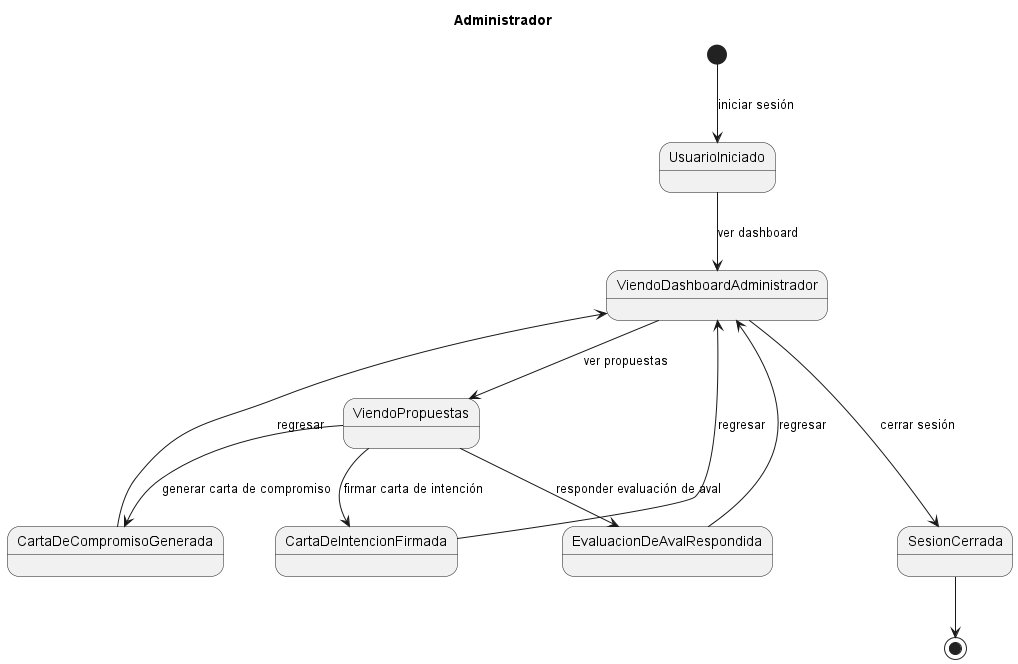

The diagram above was rendered by PlantUML. Its source (embedded in the PNG):
@startuml DisciplinaDeRequisitosDiagramaDeEstadoRelacionAdministrador
title Administrador

[*] --> UsuarioIniciado : iniciar sesión
UsuarioIniciado --> ViendoDashboardAdministrador : ver dashboard
ViendoDashboardAdministrador --> ViendoPropuestas : ver propuestas
ViendoPropuestas --> EvaluacionDeAvalRespondida : responder evaluación de aval
EvaluacionDeAvalRespondida --> ViendoDashboardAdministrador : regresar
ViendoPropuestas --> CartaDeIntencionFirmada : firmar carta de intención
CartaDeIntencionFirmada --> ViendoDashboardAdministrador : regresar
ViendoPropuestas --> CartaDeCompromisoGenerada : generar carta de compromiso
CartaDeCompromisoGenerada --> ViendoDashboardAdministrador : regresar
ViendoDashboardAdministrador ---> SesionCerrada : cerrar sesión 
SesionCerrada --> [*]

@enduml